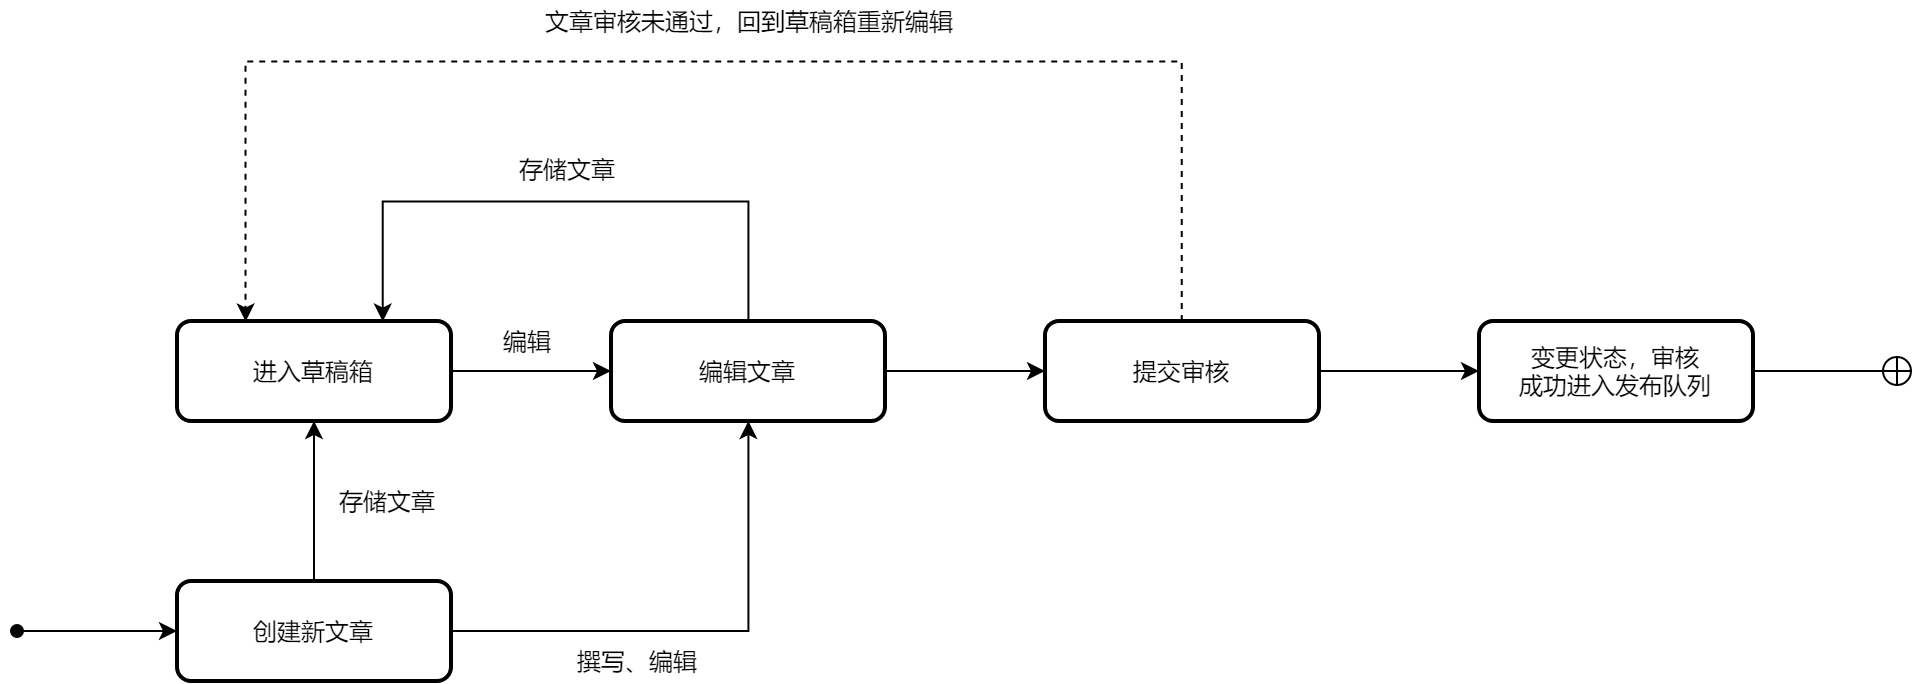

The diagram above was exported from draw.io. Its source (the exported page's mxGraphModel, read from the mxfile embedded in the PNG):
<mxGraphModel dx="670" dy="385" grid="1" gridSize="10" guides="1" tooltips="1" connect="1" arrows="1" fold="1" page="1" pageScale="1" pageWidth="827" pageHeight="1169" math="0" shadow="0">
  <root>
    <mxCell id="0" />
    <mxCell id="1" parent="0" />
    <mxCell id="FJ-5qcnpbSzrbqnlYvN0-3" value="" style="edgeStyle=orthogonalEdgeStyle;rounded=0;orthogonalLoop=1;jettySize=auto;html=1;entryX=0;entryY=0.5;entryDx=0;entryDy=0;startArrow=oval;startFill=1;" edge="1" parent="1" target="FJ-5qcnpbSzrbqnlYvN0-4">
      <mxGeometry relative="1" as="geometry">
        <mxPoint x="210" y="435" as="sourcePoint" />
        <mxPoint x="290" y="440" as="targetPoint" />
      </mxGeometry>
    </mxCell>
    <mxCell id="FJ-5qcnpbSzrbqnlYvN0-6" value="" style="edgeStyle=orthogonalEdgeStyle;rounded=0;orthogonalLoop=1;jettySize=auto;html=1;" edge="1" parent="1" source="FJ-5qcnpbSzrbqnlYvN0-4" target="FJ-5qcnpbSzrbqnlYvN0-5">
      <mxGeometry relative="1" as="geometry" />
    </mxCell>
    <mxCell id="FJ-5qcnpbSzrbqnlYvN0-9" style="edgeStyle=orthogonalEdgeStyle;rounded=0;orthogonalLoop=1;jettySize=auto;html=1;" edge="1" parent="1" source="FJ-5qcnpbSzrbqnlYvN0-4" target="FJ-5qcnpbSzrbqnlYvN0-7">
      <mxGeometry relative="1" as="geometry" />
    </mxCell>
    <mxCell id="FJ-5qcnpbSzrbqnlYvN0-4" value="创建新文章" style="rounded=1;whiteSpace=wrap;html=1;absoluteArcSize=1;arcSize=14;strokeWidth=2;" vertex="1" parent="1">
      <mxGeometry x="290" y="410" width="137" height="50" as="geometry" />
    </mxCell>
    <mxCell id="FJ-5qcnpbSzrbqnlYvN0-8" value="" style="edgeStyle=orthogonalEdgeStyle;rounded=0;orthogonalLoop=1;jettySize=auto;html=1;" edge="1" parent="1" source="FJ-5qcnpbSzrbqnlYvN0-5" target="FJ-5qcnpbSzrbqnlYvN0-7">
      <mxGeometry relative="1" as="geometry" />
    </mxCell>
    <mxCell id="FJ-5qcnpbSzrbqnlYvN0-5" value="进入草稿箱" style="rounded=1;whiteSpace=wrap;html=1;absoluteArcSize=1;arcSize=14;strokeWidth=2;" vertex="1" parent="1">
      <mxGeometry x="290" y="280" width="137" height="50" as="geometry" />
    </mxCell>
    <mxCell id="FJ-5qcnpbSzrbqnlYvN0-11" style="edgeStyle=orthogonalEdgeStyle;rounded=0;orthogonalLoop=1;jettySize=auto;html=1;entryX=0.75;entryY=0;entryDx=0;entryDy=0;" edge="1" parent="1" source="FJ-5qcnpbSzrbqnlYvN0-7" target="FJ-5qcnpbSzrbqnlYvN0-5">
      <mxGeometry relative="1" as="geometry">
        <Array as="points">
          <mxPoint x="575" y="220" />
          <mxPoint x="393" y="220" />
        </Array>
      </mxGeometry>
    </mxCell>
    <mxCell id="FJ-5qcnpbSzrbqnlYvN0-14" value="" style="edgeStyle=orthogonalEdgeStyle;rounded=0;orthogonalLoop=1;jettySize=auto;html=1;" edge="1" parent="1" source="FJ-5qcnpbSzrbqnlYvN0-7" target="FJ-5qcnpbSzrbqnlYvN0-13">
      <mxGeometry relative="1" as="geometry" />
    </mxCell>
    <mxCell id="FJ-5qcnpbSzrbqnlYvN0-7" value="编辑文章" style="rounded=1;whiteSpace=wrap;html=1;absoluteArcSize=1;arcSize=14;strokeWidth=2;" vertex="1" parent="1">
      <mxGeometry x="507" y="280" width="137" height="50" as="geometry" />
    </mxCell>
    <mxCell id="FJ-5qcnpbSzrbqnlYvN0-19" style="edgeStyle=orthogonalEdgeStyle;rounded=0;orthogonalLoop=1;jettySize=auto;html=1;dashed=1;entryX=0.25;entryY=0;entryDx=0;entryDy=0;" edge="1" parent="1" source="FJ-5qcnpbSzrbqnlYvN0-13" target="FJ-5qcnpbSzrbqnlYvN0-5">
      <mxGeometry relative="1" as="geometry">
        <Array as="points">
          <mxPoint x="793" y="150" />
          <mxPoint x="324" y="150" />
        </Array>
      </mxGeometry>
    </mxCell>
    <mxCell id="FJ-5qcnpbSzrbqnlYvN0-22" value="" style="edgeStyle=orthogonalEdgeStyle;rounded=0;orthogonalLoop=1;jettySize=auto;html=1;" edge="1" parent="1" source="FJ-5qcnpbSzrbqnlYvN0-13" target="FJ-5qcnpbSzrbqnlYvN0-21">
      <mxGeometry relative="1" as="geometry" />
    </mxCell>
    <mxCell id="FJ-5qcnpbSzrbqnlYvN0-13" value="提交审核" style="rounded=1;whiteSpace=wrap;html=1;absoluteArcSize=1;arcSize=14;strokeWidth=2;" vertex="1" parent="1">
      <mxGeometry x="724" y="280" width="137" height="50" as="geometry" />
    </mxCell>
    <mxCell id="FJ-5qcnpbSzrbqnlYvN0-25" value="" style="edgeStyle=orthogonalEdgeStyle;rounded=0;orthogonalLoop=1;jettySize=auto;html=1;endArrow=circlePlus;endFill=0;" edge="1" parent="1" source="FJ-5qcnpbSzrbqnlYvN0-21">
      <mxGeometry relative="1" as="geometry">
        <mxPoint x="1158" y="304.9999999999999" as="targetPoint" />
      </mxGeometry>
    </mxCell>
    <mxCell id="FJ-5qcnpbSzrbqnlYvN0-21" value="变更状态，审核&lt;br&gt;成功进入发布队列" style="rounded=1;whiteSpace=wrap;html=1;absoluteArcSize=1;arcSize=14;strokeWidth=2;" vertex="1" parent="1">
      <mxGeometry x="941" y="280" width="137" height="50" as="geometry" />
    </mxCell>
    <mxCell id="FJ-5qcnpbSzrbqnlYvN0-12" value="撰写、编辑" style="text;html=1;strokeColor=none;fillColor=none;align=center;verticalAlign=middle;whiteSpace=wrap;rounded=0;" vertex="1" parent="1">
      <mxGeometry x="480" y="440" width="80" height="20" as="geometry" />
    </mxCell>
    <mxCell id="FJ-5qcnpbSzrbqnlYvN0-15" value="存储文章" style="text;html=1;strokeColor=none;fillColor=none;align=center;verticalAlign=middle;whiteSpace=wrap;rounded=0;" vertex="1" parent="1">
      <mxGeometry x="360" y="360" width="70" height="20" as="geometry" />
    </mxCell>
    <mxCell id="FJ-5qcnpbSzrbqnlYvN0-16" value="编辑" style="text;html=1;strokeColor=none;fillColor=none;align=center;verticalAlign=middle;whiteSpace=wrap;rounded=0;" vertex="1" parent="1">
      <mxGeometry x="440" y="280" width="50" height="20" as="geometry" />
    </mxCell>
    <mxCell id="FJ-5qcnpbSzrbqnlYvN0-18" value="存储文章" style="text;html=1;strokeColor=none;fillColor=none;align=center;verticalAlign=middle;whiteSpace=wrap;rounded=0;" vertex="1" parent="1">
      <mxGeometry x="450" y="194" width="70" height="20" as="geometry" />
    </mxCell>
    <mxCell id="FJ-5qcnpbSzrbqnlYvN0-20" value="文章审核未通过，回到草稿箱重新编辑" style="text;html=1;strokeColor=none;fillColor=none;align=center;verticalAlign=middle;whiteSpace=wrap;rounded=0;" vertex="1" parent="1">
      <mxGeometry x="470.5" y="120" width="210" height="20" as="geometry" />
    </mxCell>
  </root>
</mxGraphModel>